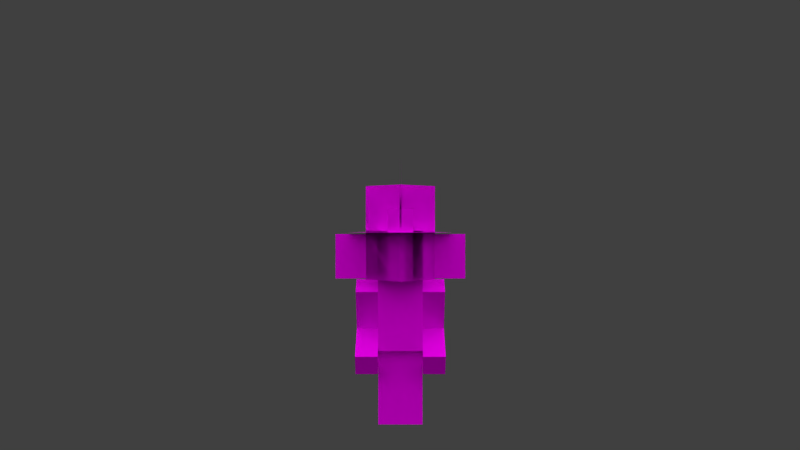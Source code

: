 # Source: goblins-goblin2.8.blend  (saved by Blender 2.82.7; exported with 4.5.12 LTS)
import bpy
from mathutils import Matrix  # noqa: F401  (used for matrix-valued properties, if any)

bpy.ops.wm.read_factory_settings(use_empty=True)
scene = bpy.context.scene
scene.name = 'Scene'

# ---- collections
col_collection_1 = bpy.data.collections.new('Collection 1'); scene.collection.children.link(col_collection_1)
col_collection_2 = bpy.data.collections.new('Collection 2'); scene.collection.children.link(col_collection_2)
col_collection_2.hide_render = True
col_collection_2.hide_viewport = True

# ---- images (referenced by path relative to the original .blend; pixels are not part of the script)
import os
ASSET_DIR = os.environ.get("B2B_ASSET_DIR", "")  # directory of the original .blend (textures are referenced by path, not embedded)
HERE = os.path.dirname(os.path.abspath(__file__))  # packed textures are extracted next to this script under _unpacked/

def load_image(name, relpath, width, height, colorspace="sRGB"):
    """Load a texture the original file referenced (path relative to the .blend, or extracted next to this script)."""
    p = next((c for c in (os.path.join(HERE, relpath), os.path.join(ASSET_DIR, relpath)) if relpath and os.path.exists(c)), "")
    if p:
        img = bpy.data.images.load(p, check_existing=True)
        img.name = name
    else:  # same state as the original file: an image datablock whose file is absent (Cycles renders it pink)
        img = bpy.data.images.new(name, width, height)
        img.source = "FILE"
        img.filepath = "//" + (relpath or name)
    img.colorspace_settings.name = colorspace
    return img
img_goblins_goblin_diamond2_png = load_image('goblins_goblin_diamond2.png', 'goblins_goblin_diamond2.png', 1024, 1024, 'sRGB')

# ---- materials (node trees are filled in below, after node groups)
mat_character = bpy.data.materials.new('Character')
mat_character.alpha_threshold = 0.0
mat_character.use_transparent_shadow = False
mat_character.roughness = 0.5
mat_character.specular_intensity = 0.0
mat_character.line_color = (0.0, 0.0, 0.0, 1.0)

# ---- material node trees
mat_character.use_nodes = True; mat_character.node_tree.nodes.clear()
_N = mat_character.node_tree.nodes; _L = mat_character.node_tree.links
n0 = _N.new('ShaderNodeTexImage'); n0.name = 'Image Texture.001'; n0.location = (-218, 536)
n0.image = img_goblins_goblin_diamond2_png
n0.interpolation = 'Closest'
n1 = _N.new('ShaderNodeUVMap'); n1.name = 'UV Map'; n1.location = (-391, 332)
n1.uv_map = 'UVMap'
n2 = _N.new('ShaderNodeMixShader'); n2.name = 'Mix Shader'; n2.location = (554, 581)
n3 = _N.new('ShaderNodeBsdfPrincipled'); n3.name = 'Principled BSDF'; n3.location = (229, 400)
n3.distribution = 'GGX'
n3.subsurface_method = 'BURLEY'
n3.inputs[2].default_value = 0.0
n3.inputs[3].default_value = 1.45
n3.inputs[13].default_value = 0.0
n3.inputs[20].default_value = 0.0
n3.inputs[27].default_value = (0.0, 0.0, 0.0, 1.0)
n3.inputs[28].default_value = 1.0
n4 = _N.new('ShaderNodeBsdfTransparent'); n4.name = 'Transparent BSDF'; n4.location = (290, 488)
n5 = _N.new('ShaderNodeOutputMaterial'); n5.name = 'Material Output'; n5.location = (731, 609)
_L.new(n2.outputs[0], n5.inputs[0])
_L.new(n0.outputs[0], n3.inputs[0])
_L.new(n0.outputs[1], n2.inputs[0])
_L.new(n1.outputs[0], n0.inputs[0])
_L.new(n3.outputs[0], n2.inputs[2])
_L.new(n4.outputs[0], n2.inputs[1])
n5.is_active_output = True

# ---- world
world_world = bpy.data.worlds.new('World'); scene.world = world_world
world_world.color = (0.05088, 0.05088, 0.05088)
world_world.use_sun_shadow = False
world_world.sun_shadow_jitter_overblur = 0.0
world_world.cycles.sampling_method = 'MANUAL'
world_world.cycles.sample_map_resolution = 256

# ---- cameras
cam_camera = bpy.data.cameras.new('Camera')
cam_camera.clip_end = 100.0
cam_camera.lens = 35.0
cam_camera.sensor_width = 32.0
cam_camera.sensor_height = 18.0
cam_camera.ortho_scale = 7.314
cam_camera.dof.focus_distance = 0.0
cam_camera.dof.aperture_fstop = 128.0

# ---- lights
light_sun_005 = bpy.data.lights.new('Sun.005', 'SUN')
light_sun_005.transmission_factor = 0.0
light_sun_005.angle = 1.571
light_sun_005.energy = 1.0
light_sun_005.shadow_buffer_clip_start = 0.5
light_sun_005.shadow_soft_size = 1.0
light_sun_005.shadow_cascade_max_distance = 1000.0
light_sun_005.cycles.use_multiple_importance_sampling = False
light_sun_004 = bpy.data.lights.new('Sun.004', 'SUN')
light_sun_004.transmission_factor = 0.0
light_sun_004.angle = 1.571
light_sun_004.energy = 1.0
light_sun_004.shadow_buffer_clip_start = 0.5
light_sun_004.shadow_soft_size = 1.0
light_sun_004.shadow_cascade_max_distance = 1000.0
light_sun_004.cycles.use_multiple_importance_sampling = False
light_sun_003 = bpy.data.lights.new('Sun.003', 'SUN')
light_sun_003.transmission_factor = 0.0
light_sun_003.angle = 1.571
light_sun_003.energy = 1.0
light_sun_003.shadow_buffer_clip_start = 0.5
light_sun_003.shadow_soft_size = 1.0
light_sun_003.shadow_cascade_max_distance = 1000.0
light_sun_003.cycles.use_multiple_importance_sampling = False
light_sun_001 = bpy.data.lights.new('Sun.001', 'SUN')
light_sun_001.transmission_factor = 0.0
light_sun_001.angle = 1.571
light_sun_001.energy = 1.0
light_sun_001.shadow_buffer_clip_start = 0.5
light_sun_001.shadow_soft_size = 1.0
light_sun_001.shadow_cascade_max_distance = 1000.0
light_sun_001.cycles.use_multiple_importance_sampling = False

# ---- meshes
me_cube = bpy.data.meshes.new('Cube')
me_cube.from_pydata([(-2.0, -1.0, 6.75), (-2.0, 1.795, 6.75), (-2.0, -1.0, 13.1), (-2.0, 1.795, 13.1), (-4.0, 1.826, 12.02), (-4.0, 0.1252, 13.07), (-2.0, 0.1252, 13.07), (-2.0, 1.826, 12.02), (-4.0, -0.3377, 8.526), (-4.0, -2.038, 9.579), (-2.0, -2.038, 9.579), (-2.0, -0.3377, 8.526), (-2.0, -1.0, 0.0), (-2.0, 1.0, 0.0), (-2.0, -1.0, 6.75), (-2.0, 1.0, 6.75), (2.0, 1.795, 6.75), (2.0, -1.0, 6.75), (2.0, 1.795, 13.1), (2.0, -1.0, 13.1), (2.0, -0.3377, 8.526), (2.0, -2.038, 9.579), (4.0, -2.038, 9.579), (4.0, -0.3377, 8.526), (2.0, 1.826, 12.02), (2.0, 0.1252, 13.07), (4.0, 0.1252, 13.07), (4.0, 1.826, 12.02), (8.742e-08, 1.0, 0.0), (-8.742e-08, -1.0, 0.0), (0.0, -1.0, 6.75), (0.0, 1.0, 6.75), (-1.431e-06, 4.243, 13.21), (2.0, 1.0, 6.75), (2.0, -1.0, 6.75), (2.0, 1.0, 0.0), (2.0, -1.0, 0.0), (0.0, 1.0, 0.0), (0.0, -1.0, 0.0), (0.0, -1.0, 6.75), (0.0, 1.0, 6.75), (-2.0, -4.44, 9.696), (-2.0, -4.44, 13.12), (2.0, -4.44, 9.696), (2.0, -4.44, 13.12), (2.0, -1.373, 13.12), (2.0, -1.373, 9.696), (-2.0, -1.373, 9.696), (-2.0, -1.373, 13.12), (2.828, 1.414, 13.21), (-2.828, 1.414, 17.21), (-2.828, 1.414, 13.21), (2.828, 1.414, 17.21), (4.768e-07, -1.414, 13.21), (-1.431e-06, 4.243, 17.21), (4.768e-07, -1.414, 17.21), (-4.0, -1.39, 6.826), (-4.0, -3.091, 7.878), (-2.0, -3.091, 7.878), (-2.0, -1.39, 6.826), (2.0, -1.39, 6.826), (2.0, -3.091, 7.878), (4.0, -3.091, 7.878), (4.0, -1.39, 6.826), (-4.0, 3.064, 6.421), (-2.0, 3.064, 6.421), (2.0, 3.064, 6.421), (4.0, 3.064, 6.421), (-4.0, 2.011, 4.721), (-2.0, 2.011, 4.721), (2.0, 2.011, 4.721), (4.0, 2.011, 4.721), (-5.828, 1.414, 17.21), (-5.828, 1.414, 13.21), (5.828, 1.414, 13.21), (5.828, 1.414, 17.21), (2.828, 1.304, 13.21), (-2.828, 1.303, 17.21), (-2.828, 1.303, 13.21), (2.828, 1.304, 17.21), (-5.828, 1.303, 17.21), (-5.828, 1.303, 13.21), (5.828, 1.304, 13.21), (5.828, 1.304, 17.21), (-3.189e-06, 4.493, 13.12), (3.111, 1.381, 13.12), (-3.111, 1.381, 17.52), (-3.111, 1.381, 13.12), (3.111, 1.381, 17.52), (-1.282e-06, -1.73, 13.12), (-3.189e-06, 4.493, 17.52), (-1.282e-06, -1.73, 17.52), (3.111, 1.381, 21.52), (-3.189e-06, 4.493, 21.52), (-3.111, 1.381, 21.52), (-3.189e-06, 4.493, 21.52), (-3.111, 1.381, 21.52), (-1.282e-06, -1.73, 21.52), (3.111, 1.381, 21.52), (-1.282e-06, -1.73, 21.52), (-3.111, 1.381, 17.46), (-3.189e-06, 4.493, 17.46), (-3.111, 1.381, 21.46), (-3.189e-06, 4.493, 21.46), (-3.111, 1.381, 17.46), (3.111, 1.381, 17.46), (-3.189e-06, 4.493, 17.46), (-1.282e-06, -1.73, 17.46), (3.111, 1.381, 21.46), (-3.189e-06, 4.493, 21.46), (-3.111, 1.381, 21.46), (-1.282e-06, -1.73, 21.46), (3.111, 1.381, 21.46), (-1.282e-06, -1.73, 21.46), (-3.189e-06, 4.493, 13.12), (3.111, 1.381, 13.12), (-3.111, 1.381, 17.52), (-3.111, 1.381, 13.12), (3.111, 1.381, 17.52), (-1.282e-06, -1.73, 13.12), (-3.189e-06, 4.493, 17.52), (-1.282e-06, -1.73, 17.52), (-4.667, 1.641, 17.37), (4.667, 1.641, 17.37), (-4.784e-06, 6.308, 17.37), (-1.923e-06, -3.026, 17.37), (-4.667, 1.641, 17.3), (4.667, 1.641, 17.3), (-4.784e-06, 6.308, 17.3), (-1.923e-06, -3.026, 17.3), (-1.116, 4.676, 17.38), (-1.116, 4.676, 19.4), (1.087, 4.676, 17.38), (1.087, 4.676, 19.4), (-0.09601, 0.9977, 24.03), (-0.09601, 6.013, 19.02), (-0.096, -4.756, 18.28), (-0.096, 0.2597, 13.27), (0.0566, 0.9977, 24.03), (0.0566, 6.013, 19.02), (0.05661, -4.756, 18.28), (0.05661, 0.2597, 13.27)], [], [(19, 2, 0, 17), (2, 3, 1, 0), (3, 18, 16, 1), (16, 17, 0, 1), (3, 2, 19, 18), (40, 37, 38, 39), (6, 5, 9, 10), (7, 6, 10, 11), (28, 29, 12, 13), (14, 15, 13, 12), (54, 50, 55, 52), (30, 14, 12, 29), (33, 35, 37, 40), (15, 31, 28, 13), (10, 9, 57, 58), (27, 24, 25, 26), (39, 38, 36, 34), (31, 30, 29, 28), (34, 36, 35, 33), (19, 17, 16, 18), (53, 55, 50, 51), (15, 14, 30, 31), (4, 7, 11, 8), (5, 4, 8, 9), (26, 22, 23, 27), (4, 5, 6, 7), (27, 23, 20, 24), (37, 35, 36, 38), (24, 20, 21, 25), (11, 10, 58, 59), (25, 21, 22, 26), (33, 40, 39, 34), (44, 42, 41, 43), (45, 46, 47, 48), (42, 44, 45, 48), (44, 43, 46, 45), (41, 42, 48, 47), (43, 41, 47, 46), (32, 54, 52, 49), (32, 49, 53, 51), (51, 50, 54, 32), (49, 52, 55, 53), (60, 63, 62, 61), (59, 58, 57, 56), (23, 63, 71, 67), (23, 22, 62, 63), (22, 21, 61, 62), (21, 20, 60, 61), (9, 8, 56, 57), (56, 8, 64, 68), (66, 67, 71, 70), (64, 65, 69, 68), (60, 20, 66, 70), (11, 59, 69, 65), (63, 60, 70, 71), (59, 56, 68, 69), (20, 23, 67, 66), (8, 11, 65, 64), (51, 73, 72, 50), (49, 52, 75, 74), (78, 77, 80, 81), (76, 82, 83, 79), (90, 86, 91, 88), (89, 91, 86, 87), (84, 90, 88, 85), (87, 86, 90, 84), (85, 88, 91, 89), (88, 90, 93, 92), (90, 86, 94, 95), (86, 91, 97, 96), (91, 88, 98, 99), (101, 103, 102, 100), (105, 108, 109, 106), (104, 110, 111, 107), (107, 113, 112, 105), (119, 117, 116, 121), (114, 115, 118, 120), (117, 114, 120, 116), (115, 119, 121, 118), (124, 122, 125, 123), (128, 127, 129, 126), (130, 131, 133, 132), (135, 137, 136, 134), (139, 138, 140, 141)])
_uv = me_cube.uv_layers.new(name='UVMap')
_uv.uv.foreach_set('vector', [0.625, 0.375, 0.5, 0.375, 0.5, 0.0, 0.625, 0.0, 0.5, 0.375, 0.4375, 0.375, 0.4375, 0.0, 0.5, 0.0, 0.4375, 0.375, 0.3125, 0.375, 0.3125, 0.0, 0.4375, 0.0, 0.5625, 0.375, 0.5625, 0.5, 0.4375, 0.5, 0.4375, 0.375, 0.4375, 0.375, 0.4375, 0.5, 0.3125, 0.5, 0.3125, 0.375, 0.1875, 0.375, 0.1875, 0.0, 0.125, 0.0, 0.125, 0.375, 0.8125, 0.1875, 0.875, 0.1875, 0.875, 0.375, 0.8125, 0.375, 0.75, 0.375, 0.8125, 0.375, 0.8125, 0.0, 0.75, 0.0, 0.1875, 0.375, 0.1875, 0.5, 0.125, 0.5, 0.125, 0.375, 0.0, 0.375, 0.0625, 0.375, 0.0625, 0.0, 0.0, 0.0, 0.25, 0.75, 0.25, 1.0, 0.125, 1.0, 0.125, 0.75, 0.25, 0.375, 0.1875, 0.375, 0.1875, 0.0, 0.25, 0.0, 0.125, 0.375, 0.125, 0.0, 0.0625, 0.0, 0.0625, 0.375, 0.125, 0.375, 0.0625, 0.375, 0.0625, 0.0, 0.125, 0.0, 0.8125, 0.09375, 0.875, 0.09375, 0.875, 0.1875, 0.8125, 0.1875, 0.6875, 0.375, 0.75, 0.375, 0.75, 0.5, 0.6875, 0.5, 0.25, 0.375, 0.25, 0.0, 0.1875, 0.0, 0.1875, 0.375, 0.1875, 0.375, 0.125, 0.375, 0.125, 0.0, 0.1875, 0.0, 0.0, 0.375, 0.0, 0.0, 0.0625, 0.0, 0.0625, 0.375, 0.25, 0.375, 0.25, 0.0, 0.3125, 0.0, 0.3125, 0.375, 0.375, 0.5, 0.375, 0.75, 0.25, 0.75, 0.25, 0.5, 0.125, 0.375, 0.125, 0.5, 0.0625, 0.5, 0.0625, 0.375, 0.6875, 0.375, 0.75, 0.375, 0.75, 0.1875, 0.6875, 0.1875, 0.6875, 0.375, 0.625, 0.375, 0.625, 0.1875, 0.6875, 0.1875, 0.6875, 0.375, 0.6875, 0.1875, 0.625, 0.1875, 0.625, 0.375, 0.6875, 0.375, 0.6875, 0.5, 0.75, 0.5, 0.75, 0.375, 0.6875, 0.375, 0.6875, 0.1875, 0.75, 0.1875, 0.75, 0.375, 0.1875, 0.375, 0.125, 0.375, 0.125, 0.5, 0.1875, 0.5, 0.75, 0.375, 0.75, 0.0, 0.8125, 0.0, 0.8125, 0.375, 0.8125, 0.1875, 0.8125, 0.2812, 0.75, 0.2812, 0.75, 0.1875, 0.875, 0.1875, 0.875, 0.375, 0.8125, 0.375, 0.8125, 0.1875, 0.125, 0.375, 0.0625, 0.375, 0.0625, 0.5, 0.125, 0.5, 1.0, 0.375, 0.875, 0.375, 0.875, 0.0, 1.0, 0.0, 1.0, 0.375, 1.0, 0.0, 0.875, 0.0, 0.875, 0.375, 0.875, 0.375, 1.0, 0.375, 1.0, 0.3438, 0.875, 0.3438, 1.0, 0.375, 1.0, 0.0, 0.9844, 0.0, 0.9844, 0.375, 0.875, 0.0, 0.875, 0.375, 0.8906, 0.375, 0.8906, 0.0, 1.0, 0.0, 0.875, 0.0, 0.875, 0.03125, 1.0, 0.03125, 0.125, 0.5, 0.125, 0.75, 0.0, 0.75, 0.0, 0.5, 0.375, 1.0, 0.375, 0.75, 0.25, 0.75, 0.25, 1.0, 0.25, 0.5, 0.25, 0.75, 0.125, 0.75, 0.125, 0.5, 0.5, 0.5, 0.5, 0.75, 0.375, 0.75, 0.375, 0.5, 0.875, 0.1875, 0.8125, 0.1875, 0.8125, 0.2812, 0.875, 0.2812, 0.8125, 0.1875, 0.8125, 0.2812, 0.875, 0.2812, 0.875, 0.1875, 0.6875, 0.2188, 0.625, 0.2188, 0.625, 0.0, 0.6875, 0.0, 0.6875, 0.1875, 0.6875, 0.2812, 0.625, 0.2812, 0.625, 0.1875, 0.8125, 0.09375, 0.875, 0.09375, 0.875, 0.1875, 0.8125, 0.1875, 0.8125, 0.2812, 0.8125, 0.1875, 0.75, 0.1875, 0.75, 0.2812, 0.6875, 0.2812, 0.6875, 0.1875, 0.625, 0.1875, 0.625, 0.2812, 0.625, 0.2188, 0.6875, 0.2188, 0.6875, 0.0, 0.625, 0.0, 0.75, 0.5, 0.8125, 0.5, 0.8125, 0.375, 0.75, 0.375, 0.8125, 0.5, 0.75, 0.5, 0.75, 0.375, 0.8125, 0.375, 0.75, 0.2188, 0.8125, 0.2188, 0.8125, 0.0, 0.75, 0.0, 0.8125, 0.2188, 0.75, 0.2188, 0.75, 0.0, 0.8125, 0.0, 0.8125, 0.2188, 0.875, 0.2188, 0.875, 0.0, 0.8125, 0.0, 0.8125, 0.2188, 0.875, 0.2188, 0.875, 0.0, 0.8125, 0.0, 0.75, 0.2188, 0.6875, 0.2188, 0.6875, 0.0, 0.75, 0.0, 0.6875, 0.2188, 0.75, 0.2188, 0.75, 0.0, 0.6875, 0.0, 0.375, 0.75, 0.5, 0.75, 0.5, 1.0, 0.375, 1.0, 0.125, 0.75, 0.125, 1.0, 0.0, 1.0, 0.0, 0.75, 0.375, 0.75, 0.375, 1.0, 0.5, 1.0, 0.5, 0.75, 0.125, 0.75, 0.0, 0.75, 0.0, 1.0, 0.125, 1.0, 0.75, 0.75, 0.75, 1.0, 0.625, 1.0, 0.625, 0.75, 0.875, 0.5, 0.875, 0.75, 0.75, 0.75, 0.75, 0.5, 0.625, 0.5, 0.625, 0.75, 0.5, 0.75, 0.5, 0.5, 0.75, 0.5, 0.75, 0.75, 0.625, 0.75, 0.625, 0.5, 1.0, 0.5, 1.0, 0.75, 0.875, 0.75, 0.875, 0.5, 0.8125, 0.875, 0.75, 0.875, 0.75, 1.0, 0.8125, 1.0, 0.875, 0.875, 0.8125, 0.875, 0.8125, 1.0, 0.875, 1.0, 0.875, 0.875, 0.9375, 0.875, 0.9375, 1.0, 0.875, 1.0, 0.9375, 0.875, 1.0, 0.875, 1.0, 1.0, 0.9375, 1.0, 0.875, 0.75, 0.875, 0.875, 0.8125, 0.875, 0.8125, 0.75, 0.8125, 0.75, 0.8125, 0.875, 0.75, 0.875, 0.75, 0.75, 0.875, 0.75, 0.875, 0.875, 0.9375, 0.875, 0.9375, 0.75, 0.9375, 0.75, 0.9375, 0.875, 1.0, 0.875, 1.0, 0.75, 0.875, 0.5, 0.75, 0.5, 0.75, 0.75, 0.875, 0.75, 0.625, 0.5, 0.5, 0.5, 0.5, 0.75, 0.625, 0.75, 0.75, 0.5, 0.625, 0.5, 0.625, 0.75, 0.75, 0.75, 1.0, 0.5, 0.875, 0.5, 0.875, 0.75, 1.0, 0.75, 0.625, 0.75, 0.625, 1.0, 0.5, 1.0, 0.5, 0.75, 0.625, 0.75, 0.5, 0.75, 0.5, 1.0, 0.625, 1.0, 0.875, 0.375, 0.875, 0.5, 0.8125, 0.5, 0.8125, 0.375, 0.0, 0.375, 0.0625, 0.375, 0.0625, 0.5, 0.0, 0.5, 0.0, 0.375, 0.0, 0.5, 0.0625, 0.5, 0.0625, 0.375])
me_cube.materials.append(mat_character)
me_cube.use_remesh_preserve_volume = False
me_cube.use_remesh_preserve_attributes = False
me_cube.use_mirror_vertex_groups = False
me_cube.use_paint_bone_selection = False
me_cube.use_paint_mask = True
me_cube.update()
arm_armature = bpy.data.armatures.new('Armature')  # bones are not reproduced

# ---- objects
ob_sun_003 = bpy.data.objects.new('Sun.003', light_sun_005)
ob_sun_002 = bpy.data.objects.new('Sun.002', light_sun_004)
ob_sun_000 = bpy.data.objects.new('Sun.000', light_sun_003)
ob_sun_001 = bpy.data.objects.new('Sun.001', light_sun_001)
ob_player = bpy.data.objects.new('Player', me_cube)
ob_camera = bpy.data.objects.new('Camera', cam_camera)
ob_armature = bpy.data.objects.new('Armature', arm_armature)

# ---- transforms, parenting, visibility, modifiers, constraints
ob_sun_003.location = (-10.0, 9.537e-07, 10.0)
ob_sun_003.rotation_euler = (-0.7854, -0.0, 1.571)
ob_sun_003.lineart.crease_threshold = 0.0
ob_sun_002.location = (10.0, -9.537e-07, 10.0)
ob_sun_002.rotation_euler = (-0.7854, -0.0, 4.712)
ob_sun_002.lineart.crease_threshold = 0.0
ob_sun_000.location = (0.0, -10.0, 10.0)
ob_sun_000.rotation_euler = (-0.7854, -0.0, 3.142)
ob_sun_000.lineart.crease_threshold = 0.0
ob_sun_001.location = (0.0, 10.0, 10.0)
ob_sun_001.rotation_euler = (-0.7854, -0.0, 0.0)
ob_sun_001.lineart.crease_threshold = 0.0
ob_player.parent = ob_armature
ob_player.matrix_parent_inverse = Matrix(((1.0, 0.0, 0.0, 0.0), (0.0, 1.0, 0.0, 0.0), (0.0, 0.0, 1.0, 10.0), (0.0, 0.0, 0.0, 1.0)))
ob_player.location = (0.0, 0.0, -10.0)
ob_player.lock_rotations_4d = False
ob_player.empty_display_type = 'ARROWS'
ob_player.lineart.crease_threshold = 0.0
_vg = ob_player.vertex_groups.new(name='Body')
for _i, _w in zip([0, 1, 2, 3, 4, 5, 6, 7, 8, 9, 10, 11, 12, 14, 15, 16, 17, 18, 19, 20, 21, 22, 23, 24, 25, 26, 29, 30, 31, 33, 34, 36, 38, 39, 40, 41, 42, 43, 44, 45, 46, 47, 48, 56, 57, 58, 59, 60, 61, 62, 63, 64, 65, 66, 67, 68, 69, 70, 71], [1.0, 1.0, 1.0, 1.0, 0.0, 0.0, 0.0, 0.0, 0.0, 0.0, 0.0, 0.0, 0.0, 0.0, 0.0, 1.0, 1.0, 1.0, 1.0, 0.0, 0.0, 0.0, 0.0, 0.0, 0.0, 0.0, 0.0, 0.0, 0.0, 0.0, 0.0, 0.0, 0.0, 0.0, 0.0, 0.0, 0.0, 0.0, 0.0, 0.0, 0.0, 0.0, 0.0, 0.0, 0.0, 0.0, 0.0, 0.0, 0.0, 0.0, 0.0, 0.0, 0.0, 0.0, 0.0, 0.0, 0.0, 0.0, 0.0]): _vg.add([_i], _w, 'REPLACE')
_vg = ob_player.vertex_groups.new(name='Head')
_vg.add([32, 49, 50, 51, 52, 53, 54, 55, 72, 73, 74, 75, 76, 77, 78, 79, 80, 81, 82, 83, 84, 85, 86, 87, 88, 89, 90, 91, 92, 93, 94, 95, 96, 97, 98, 99, 100, 101, 102, 103, 104, 105, 106, 107, 108, 109, 110, 111, 112, 113, 114, 115, 116, 117, 118, 119, 120, 121, 122, 123, 124, 125, 126, 127, 128, 129, 130, 131, 132, 133, 134, 135, 136, 137, 138, 139, 140, 141], 1.0, 'REPLACE')
_vg = ob_player.vertex_groups.new(name='Arm_Left')
_vg.add([4, 5, 6, 7, 8, 9, 10, 11, 56, 57, 58, 59, 64, 65, 68, 69], 1.0, 'REPLACE')
_vg = ob_player.vertex_groups.new(name='Arm_Right')
_vg.add([20, 21, 22, 23, 24, 25, 26, 27, 60, 61, 62, 63, 66, 67, 70, 71], 1.0, 'REPLACE')
_vg = ob_player.vertex_groups.new(name='Leg_Right')
_vg.add([33, 34, 35, 36, 37, 38, 39, 40], 1.0, 'REPLACE')
_vg = ob_player.vertex_groups.new(name='Leg_Left')
_vg.add([12, 13, 14, 15, 28, 29, 30, 31], 1.0, 'REPLACE')
_vg = ob_player.vertex_groups.new(name='Cape')
_vg.add([41, 42, 43, 44, 45, 46, 47, 48], 1.0, 'REPLACE')
_m = ob_player.modifiers.new('Armature', 'ARMATURE')
_m.object = ob_armature
_m.use_bone_envelopes = True
ob_camera.location = (0.0, 40.0, -1.0)
ob_camera.rotation_euler = (1.571, 1.51e-07, 3.142)
ob_camera.lock_rotations_4d = False
ob_camera.empty_display_type = 'ARROWS'
ob_camera.color = (0.0, 0.0, 0.0, 0.0)
ob_camera.display_type = 'WIRE'
ob_camera.lineart.crease_threshold = 0.0
ob_armature.location = (0.0, 0.0, -10.0)
ob_armature.scale = (0.5, 0.5, 0.5)
ob_armature.show_in_front = True
ob_armature.lineart.crease_threshold = 0.0

# ---- collection membership
col_collection_1.objects.link(ob_sun_003)
col_collection_1.objects.link(ob_sun_002)
col_collection_1.objects.link(ob_sun_000)
col_collection_1.objects.link(ob_sun_001)
col_collection_1.objects.link(ob_player)
col_collection_1.objects.link(ob_camera)
col_collection_2.objects.link(ob_armature)

# ---- scene / render settings (as saved in the file)
scene.camera = ob_camera
scene.frame_start = 0; scene.frame_end = 220; scene.frame_set(195)
scene.render.engine = 'BLENDER_EEVEE_NEXT'
scene.render.image_settings.color_mode = 'RGB'
scene.render.image_settings.compression = 90
scene.render.resolution_percentage = 50
scene.render.fps = 30
scene.render.dither_intensity = 0.0
scene.render.bake_margin = 2
scene.render.bake_bias = 0.0
scene.cycles.use_denoising = False
scene.cycles.samples = 10
scene.cycles.sampling_pattern = 'TABULATED_SOBOL'
scene.cycles.light_sampling_threshold = 0.0
scene.cycles.use_adaptive_sampling = False
scene.cycles.use_light_tree = False
scene.cycles.blur_glossy = 0.0
scene.cycles.volume_bounces = 1
scene.cycles.pixel_filter_type = 'GAUSSIAN'
scene.cycles.sample_clamp_indirect = 0.0
scene.view_settings.view_transform = 'Standard'
bpy.context.view_layer.update()
